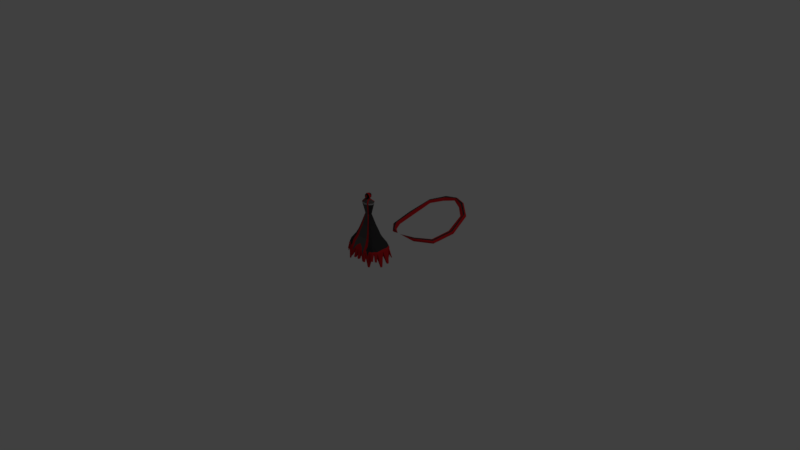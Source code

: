 # Source: Boss_4_death_.blend  (saved by Blender 2.79.0; exported with 4.5.12 LTS)
import bpy
from mathutils import Matrix  # noqa: F401  (used for matrix-valued properties, if any)

bpy.ops.wm.read_factory_settings(use_empty=True)
scene = bpy.context.scene
scene.name = 'Scene'

# ---- collections
col_collection_1 = bpy.data.collections.new('Collection 1'); scene.collection.children.link(col_collection_1)

# ---- materials (node trees are filled in below, after node groups)
mat_red = bpy.data.materials.new('red')
mat_red.alpha_threshold = 0.0
mat_red.use_transparent_shadow = False
mat_red.diffuse_color = (0.5395, 0.01444, 0.01938, 1.0)
mat_red.roughness = 0.5
mat_light_red = bpy.data.materials.new('light red')
mat_light_red.alpha_threshold = 0.0
mat_light_red.use_transparent_shadow = False
mat_light_red.diffuse_color = (0.5457, 0.08022, 0.09084, 1.0)
mat_light_red.roughness = 0.5
mat_light_grey = bpy.data.materials.new('light grey')
mat_light_grey.alpha_threshold = 0.0
mat_light_grey.use_transparent_shadow = False
mat_light_grey.diffuse_color = (0.4109, 0.4109, 0.4109, 1.0)
mat_light_grey.roughness = 0.5
mat_grey = bpy.data.materials.new('grey')
mat_grey.alpha_threshold = 0.0
mat_grey.use_transparent_shadow = False
mat_grey.diffuse_color = (0.09531, 0.08866, 0.0865, 1.0)
mat_grey.roughness = 0.5
mat_dark_grey = bpy.data.materials.new('dark grey')
mat_dark_grey.alpha_threshold = 0.0
mat_dark_grey.use_transparent_shadow = False
mat_dark_grey.diffuse_color = (0.0382, 0.03689, 0.0382, 1.0)
mat_dark_grey.roughness = 0.5
mat_black = bpy.data.materials.new('black')
mat_black.alpha_threshold = 0.0
mat_black.use_transparent_shadow = False
mat_black.diffuse_color = (0.0, 0.0, 0.0, 1.0)
mat_black.roughness = 0.5

# ---- material node trees

# ---- world
world_world = bpy.data.worlds.new('World'); scene.world = world_world
world_world.color = (0.05088, 0.05088, 0.05088)
world_world.use_sun_shadow = False
world_world.sun_shadow_jitter_overblur = 0.0
world_world.cycles.sampling_method = 'MANUAL'

# ---- cameras
cam_camera = bpy.data.cameras.new('Camera')
cam_camera.clip_end = 100.0
cam_camera.lens = 35.0
cam_camera.sensor_width = 32.0
cam_camera.sensor_height = 18.0
cam_camera.ortho_scale = 7.314
cam_camera.dof.focus_distance = 0.0
cam_camera.dof.aperture_fstop = 128.0

# ---- lights
light_lamp = bpy.data.lights.new('Lamp', 'POINT')
light_lamp.transmission_factor = 0.0
light_lamp.cutoff_distance = 30.0
light_lamp.energy = 100.0
light_lamp.shadow_buffer_clip_start = 1.001
light_lamp.shadow_soft_size = 0.1
light_lamp.shadow_maximum_resolution = 0.006
light_lamp.use_absolute_resolution = True

# ---- meshes
me_plane_007 = bpy.data.meshes.new('Plane.007')
me_plane_007.from_pydata([(0.2793, -0.5967, 0.8097), (0.7931, -0.4001, 0.4895), (-0.02104, 0.739, 0.6419), (0.8276, 0.5917, 0.3864), (-0.7107, -0.8221, 0.8406), (-0.5728, 0.6011, 0.8129), (-1.371, -0.7038, 0.8406), (-0.9767, 0.4533, 0.8129), (-2.065, -0.06216, 0.7068), (-1.597, 0.5026, 0.564), (-3.066, 0.5795, 0.4179), (-2.662, 0.98, 0.4682), (0.1908, 0.04926, 0.8097), (0.8029, 0.1576, 0.4895), (-0.6418, -0.1133, 0.9807), (-1.174, -0.1281, 0.9807), (-1.807, 0.1648, 0.7318), (-2.864, 0.8079, 0.5858), (0.7931, -0.5622, 0.2447), (0.4026, -1.058, 0.4048), (-0.7107, -1.245, 0.4903), (-1.371, -1.127, 0.4903), (0.8128, 0.8775, 0.2447), (-0.02104, 1.156, 0.4048), (-3.066, 0.4398, 0.2929), (-1.597, 0.9199, 0.3659), (-0.9767, 0.8706, 0.4903), (-2.662, 1.176, 0.2929), (-2.336, -0.3583, 0.3659), (-0.5728, 1.018, 0.4903), (0.8029, 0.1576, 0.2447), (-0.7107, -1.245, 0.3969), (0.2514, -1.096, 0.1337), (-0.7089, -0.8938, 0.2877), (0.1772, -0.7448, 0.1337), (0.4026, -1.058, 0.0), (0.7931, -0.5622, 0.0), (-0.02104, 1.156, 0.0), (0.8128, 0.8775, 0.0), (-0.5728, 1.018, 0.0), (-1.371, -1.127, 0.0), (-0.9767, 0.8706, 0.0), (-2.336, -0.3583, 0.0), (-1.597, 0.9199, 0.0), (-3.066, 0.4398, 0.0), (-2.662, 1.176, 0.0), (-3.726, 1.395, 0.0), (0.2793, -0.5967, -0.8097), (0.7931, -0.4001, -0.4895), (-0.02104, 0.739, -0.6419), (0.8276, 0.5917, -0.3864), (-0.7107, -0.8221, -0.8406), (-0.5728, 0.6011, -0.8129), (-1.371, -0.7038, -0.8406), (-0.9767, 0.4533, -0.8129), (-2.015, 0.06467, -0.7065), (-1.597, 0.5026, -0.564), (-3.066, 0.5795, -0.4179), (-2.662, 0.98, -0.4682), (0.8029, 0.1576, 0.0), (0.1908, 0.04926, -0.8097), (0.8029, 0.1576, -0.4895), (-0.6418, -0.1133, -0.9807), (-1.144, 0.002716, -0.8868), (-1.813, 0.3648, -0.809), (-2.864, 0.8079, -0.5858), (0.7931, -0.5622, -0.2447), (0.4026, -1.058, -0.4048), (-0.7107, -1.245, -0.4903), (-1.371, -1.127, -0.4903), (0.8128, 0.8775, -0.2447), (-0.02104, 1.156, -0.4048), (-3.066, 0.4398, -0.2929), (-1.597, 0.9199, -0.3659), (-0.9767, 0.8706, -0.4903), (-2.662, 1.176, -0.2929), (-2.336, -0.3583, -0.3659), (-0.5728, 1.018, -0.4903), (0.8029, 0.1576, -0.2447), (0.2514, -1.096, 0.0), (-0.7107, -1.245, -0.3969), (-1.204, -1.183, 0.0), (0.2514, -1.096, -0.1337), (-1.054, -0.8319, 0.0), (-0.7089, -0.8938, 0.0), (0.1772, -0.7448, 0.0), (-0.7089, -0.8938, -0.2877), (0.1772, -0.7448, -0.1337), (-1.585, 0.04892, -1.42), (-1.889, -0.4922, -1.66), (-1.948, 0.2365, -1.414), (-2.251, -0.1114, -1.39), (-1.348, 0.5324, -1.983), (-1.545, 0.4258, -2.175), (-1.644, 0.6589, -1.913), (-1.687, 0.6042, -2.155), (-0.2071, 2.863, -1.864)], [], [(12, 13, 3, 2), (12, 2, 5, 14), (14, 5, 7, 15), (15, 7, 9, 16), (16, 9, 11, 17), (10, 17, 46), (19, 18, 1, 0), (21, 20, 4, 6), (30, 22, 3, 13), (22, 23, 2, 3), (46, 44, 24), (26, 25, 9, 7), (45, 46, 27), (28, 21, 6, 8), (23, 29, 5, 2), (20, 19, 0, 4), (25, 27, 11, 9), (24, 28, 8, 10), (29, 26, 7, 5), (18, 30, 13, 1), (8, 16, 17, 10), (4, 14, 15, 6), (0, 12, 14, 4), (0, 1, 13, 12), (36, 59, 30, 18), (39, 41, 26, 29), (44, 42, 28, 24), (43, 45, 27, 25), (79, 32, 34, 85), (37, 39, 29, 23), (42, 40, 21, 28), (41, 43, 25, 26), (38, 37, 23, 22), (59, 38, 22, 30), (40, 81, 31, 20, 21), (35, 36, 18, 19), (24, 10, 46), (46, 17, 11), (27, 46, 11), (84, 85, 34, 33), (32, 31, 33, 34), (31, 32, 79, 35, 19, 20), (33, 83, 84), (31, 81, 83, 33), (60, 49, 50, 61), (60, 62, 52, 49), (62, 63, 54, 52), (63, 64, 56, 54), (64, 65, 58, 56), (57, 46, 65), (67, 47, 48, 66), (69, 53, 51, 68), (78, 61, 50, 70), (70, 50, 49, 71), (46, 72, 44), (74, 54, 56, 73), (45, 75, 46), (76, 55, 53, 69), (71, 49, 52, 77), (68, 51, 47, 67), (73, 56, 58, 75), (72, 57, 55, 76), (77, 52, 54, 74), (66, 48, 61, 78), (55, 57, 65, 64), (63, 53, 89, 88), (51, 53, 63, 62), (47, 51, 62, 60), (47, 60, 61, 48), (36, 66, 78, 59), (39, 77, 74, 41), (44, 72, 76, 42), (43, 73, 75, 45), (79, 85, 87, 82), (37, 71, 77, 39), (42, 76, 69, 40), (41, 74, 73, 43), (38, 70, 71, 37), (59, 78, 70, 38), (40, 69, 68, 80, 81), (35, 67, 66, 36), (72, 46, 57), (46, 58, 65), (75, 58, 46), (84, 86, 87, 85), (82, 87, 86, 80), (80, 68, 67, 35, 79, 82), (86, 84, 83), (80, 86, 83, 81), (6, 16, 8), (6, 15, 16), (88, 89, 93, 92), (64, 63, 88, 90), (53, 55, 91, 89), (55, 64, 90, 91), (94, 92, 96), (90, 88, 92, 94), (91, 90, 94, 95), (89, 91, 95, 93), (95, 94, 96), (93, 95, 96), (92, 93, 96)])
me_plane_007.polygons.foreach_set('material_index', [0, 0, 0, 0, 0, 0, 0, 0, 0, 0, 2, 0, 2, 0, 0, 0, 0, 0, 0, 0, 0, 0, 0, 0, 2, 2, 2, 2, 5, 2, 2, 2, 2, 2, 2, 2, 0, 0, 0, 5, 5, 2, 5, 5, 0, 0, 0, 0, 0, 0, 0, 0, 0, 0, 2, 0, 2, 0, 0, 0, 0, 0, 0, 0, 0, 2, 0, 0, 0, 2, 2, 2, 2, 5, 2, 2, 2, 2, 2, 2, 2, 0, 0, 0, 5, 5, 2, 5, 5, 0, 0, 2, 2, 2, 2, 4, 2, 2, 2, 4, 4, 4])
me_plane_007.materials.append(mat_red)
me_plane_007.materials.append(mat_light_red)
me_plane_007.materials.append(mat_light_grey)
me_plane_007.materials.append(mat_grey)
me_plane_007.materials.append(mat_dark_grey)
me_plane_007.materials.append(mat_black)
me_plane_007.use_remesh_preserve_volume = False
me_plane_007.use_remesh_preserve_attributes = False
me_plane_007.use_mirror_vertex_groups = False
me_plane_007.update()
me_plane_003 = bpy.data.meshes.new('Plane.003')
me_plane_003.from_pydata([(0.0, 74.13, -21.02), (6.943, 70.61, -21.03), (0.0, 76.13, -19.89), (7.262, 74.18, -19.9), (13.51, 64.68, -20.58), (15.64, 66.78, -19.84), (15.95, 50.72, -19.76), (19.45, 50.83, -18.64), (14.47, 37.84, -15.68), (17.44, 36.14, -14.19), (8.119, 30.59, -10.37), (8.972, 28.62, -8.824), (1.065, 26.09, -6.274), (0.0, 76.14, -22.14), (7.262, 74.19, -22.14), (15.64, 66.33, -22.04), (19.45, 50.38, -20.84), (17.44, 35.7, -16.39), (8.972, 28.18, -11.02), (0.0, 75.56, -19.9), (7.102, 72.82, -19.9), (15.25, 65.84, -19.66), (18.25, 50.89, -18.65), (16.52, 37.1, -14.39), (8.545, 29.48, -8.997), (0.0, 75.57, -22.14), (7.102, 72.83, -22.15), (15.25, 65.4, -21.86), (18.25, 50.44, -20.85), (16.52, 36.66, -16.59), (8.545, 29.03, -11.2), (0.0, 76.99, -21.01), (18.57, 35.92, -15.29), (8.972, 27.92, -9.827), (17.0, 66.55, -20.94), (20.56, 50.61, -19.74), (7.262, 75.05, -21.02), (0.0, 75.56, -21.02)], [], [(19, 2, 3, 20), (20, 21, 4, 1), (21, 22, 6, 4), (22, 23, 8, 6), (23, 24, 10, 8), (11, 12, 24), (25, 26, 14, 13), (26, 1, 4, 27), (27, 4, 6, 28), (28, 6, 8, 29), (29, 8, 10, 30), (18, 30, 12), (37, 0, 25), (33, 32, 17, 18), (35, 34, 15, 16), (12, 30, 10), (36, 31, 13, 14), (12, 33, 18), (32, 35, 16, 17), (34, 36, 14, 15), (31, 37, 25, 13), (17, 29, 30, 18), (16, 28, 29, 17), (15, 27, 28, 16), (14, 26, 27, 15), (0, 1, 26, 25), (9, 11, 24, 23), (7, 9, 23, 22), (5, 7, 22, 21), (3, 5, 21, 20), (0, 19, 20, 1), (2, 19, 37, 31), (24, 12, 10), (5, 3, 36, 34), (9, 7, 35, 32), (12, 11, 33), (3, 2, 31, 36), (7, 5, 34, 35), (11, 9, 32, 33), (19, 0, 37)])
me_plane_003.polygons.foreach_set('material_index', [4, 0, 0, 0, 0, 4, 4, 0, 0, 0, 0, 4, 0, 0, 0, 0, 0, 0, 0, 0, 0, 4, 4, 4, 4, 0, 4, 4, 4, 4, 0, 0, 0, 0, 0, 0, 0, 0, 0, 0])
me_plane_003.materials.append(mat_red)
me_plane_003.materials.append(mat_light_red)
me_plane_003.materials.append(mat_light_grey)
me_plane_003.materials.append(mat_grey)
me_plane_003.materials.append(mat_dark_grey)
me_plane_003.use_remesh_preserve_volume = False
me_plane_003.use_remesh_preserve_attributes = False
me_plane_003.use_mirror_vertex_groups = False
me_plane_003.update()
me_plane_004 = bpy.data.meshes.new('Plane.004')
me_plane_004.from_pydata([(0.2793, -0.5967, 0.8097), (0.7931, -0.4001, 0.4895), (-0.02104, 0.739, 0.6419), (0.8276, 0.5917, 0.3864), (-0.7107, -0.8221, 0.8406), (-0.5728, 0.6011, 0.8129), (-1.371, -0.7038, 0.8406), (-0.9767, 0.4533, 0.8129), (-2.065, -0.06216, 0.7068), (-1.597, 0.5026, 0.564), (-3.066, 0.5795, 0.4179), (-2.662, 0.98, 0.4682), (0.1908, 0.04926, 0.8097), (0.8029, 0.1576, 0.4895), (-0.6418, -0.1133, 0.9807), (-1.174, -0.1281, 0.9807), (-1.807, 0.1648, 0.7318), (-2.864, 0.8079, 0.5858), (0.7931, -0.5622, 0.2447), (0.4026, -1.058, 0.4048), (-0.7107, -1.245, 0.4903), (-1.371, -1.127, 0.4903), (0.8128, 0.8775, 0.2447), (-0.02104, 1.156, 0.4048), (-3.066, 0.4398, 0.2929), (-1.597, 0.9199, 0.3659), (-0.9767, 0.8706, 0.4903), (-2.662, 1.176, 0.2929), (-2.336, -0.3583, 0.3659), (-0.5728, 1.018, 0.4903), (0.8029, 0.1576, 0.2447), (-0.7107, -1.245, 0.3969), (0.2514, -1.096, 0.1337), (-0.7089, -0.8938, 0.2877), (0.1772, -0.7448, 0.1337), (0.4026, -1.058, 0.0), (0.7931, -0.5622, 0.0), (-0.02104, 1.156, 0.0), (0.8128, 0.8775, 0.0), (-0.5728, 1.018, 0.0), (-1.371, -1.127, 0.0), (-0.9767, 0.8706, 0.0), (-2.336, -0.3583, 0.0), (-1.597, 0.9199, 0.0), (-3.066, 0.4398, 0.0), (-2.662, 1.176, 0.0), (-3.726, 1.395, 0.0), (0.2793, -0.5967, -0.8097), (0.7931, -0.4001, -0.4895), (-0.02104, 0.739, -0.6419), (0.8276, 0.5917, -0.3864), (-0.7107, -0.8221, -0.8406), (-0.5728, 0.6011, -0.8129), (-1.371, -0.7038, -0.8406), (-0.9767, 0.4533, -0.8129), (-2.336, 0.06467, -0.5917), (-1.597, 0.5026, -0.564), (-3.066, 0.5795, -0.4179), (-2.662, 0.98, -0.4682), (0.8029, 0.1576, 0.0), (0.1908, 0.04926, -0.8097), (0.8029, 0.1576, -0.4895), (-0.6418, -0.1133, -0.9807), (-1.174, -0.1281, -0.9807), (-1.967, 0.2808, -0.7318), (-2.864, 0.8079, -0.5858), (0.7931, -0.5622, -0.2447), (0.4026, -1.058, -0.4048), (-0.7107, -1.245, -0.4903), (-1.371, -1.127, -0.4903), (0.8128, 0.8775, -0.2447), (-0.02104, 1.156, -0.4048), (-3.066, 0.4398, -0.2929), (-1.597, 0.9199, -0.3659), (-0.9767, 0.8706, -0.4903), (-2.662, 1.176, -0.2929), (-2.336, -0.3583, -0.3659), (-0.5728, 1.018, -0.4903), (0.8029, 0.1576, -0.2447), (0.2514, -1.096, 0.0), (-0.7107, -1.245, -0.3969), (-1.204, -1.183, 0.0), (0.2514, -1.096, -0.1337), (-1.054, -0.8319, 0.0), (-0.7089, -0.8938, 0.0), (0.1772, -0.7448, 0.0), (-0.7089, -0.8938, -0.2877), (0.1772, -0.7448, -0.1337), (-2.652, -0.253, 2.202), (-2.849, -0.3237, 2.061), (-2.623, 0.1558, 1.953), (-2.992, -0.06029, 1.813), (-4.294, 0.8887, 2.394), (-4.485, 0.8276, 2.254), (-4.38, 1.021, 2.368), (-4.539, 0.9666, 2.228), (-4.887, 1.381, 2.751)], [], [(12, 13, 3, 2), (12, 2, 5, 14), (14, 5, 7, 15), (15, 7, 9, 16), (16, 9, 11, 17), (10, 17, 46), (19, 18, 1, 0), (21, 20, 4, 6), (30, 22, 3, 13), (22, 23, 2, 3), (46, 44, 24), (26, 25, 9, 7), (45, 46, 27), (28, 21, 6, 8), (23, 29, 5, 2), (20, 19, 0, 4), (25, 27, 11, 9), (24, 28, 8, 10), (29, 26, 7, 5), (18, 30, 13, 1), (8, 16, 17, 10), (15, 16, 90, 88), (4, 14, 15, 6), (0, 12, 14, 4), (0, 1, 13, 12), (36, 59, 30, 18), (39, 41, 26, 29), (44, 42, 28, 24), (43, 45, 27, 25), (79, 32, 34, 85), (37, 39, 29, 23), (42, 40, 21, 28), (41, 43, 25, 26), (38, 37, 23, 22), (59, 38, 22, 30), (40, 81, 31, 20, 21), (35, 36, 18, 19), (24, 10, 46), (46, 17, 11), (27, 46, 11), (84, 85, 34, 33), (32, 31, 33, 34), (31, 32, 79, 35, 19, 20), (33, 83, 84), (31, 81, 83, 33), (60, 49, 50, 61), (60, 62, 52, 49), (62, 63, 54, 52), (63, 64, 56, 54), (64, 65, 58, 56), (57, 46, 65), (67, 47, 48, 66), (69, 53, 51, 68), (78, 61, 50, 70), (70, 50, 49, 71), (46, 72, 44), (74, 54, 56, 73), (45, 75, 46), (76, 55, 53, 69), (71, 49, 52, 77), (68, 51, 47, 67), (73, 56, 58, 75), (72, 57, 55, 76), (77, 52, 54, 74), (66, 48, 61, 78), (55, 57, 65, 64), (53, 55, 64, 63), (51, 53, 63, 62), (47, 51, 62, 60), (47, 60, 61, 48), (36, 66, 78, 59), (39, 77, 74, 41), (44, 72, 76, 42), (43, 73, 75, 45), (79, 85, 87, 82), (37, 71, 77, 39), (42, 76, 69, 40), (41, 74, 73, 43), (38, 70, 71, 37), (59, 78, 70, 38), (40, 69, 68, 80, 81), (35, 67, 66, 36), (72, 46, 57), (46, 58, 65), (75, 58, 46), (84, 86, 87, 85), (82, 87, 86, 80), (80, 68, 67, 35, 79, 82), (86, 84, 83), (80, 86, 83, 81), (91, 89, 93, 95), (6, 15, 88, 89), (8, 6, 89, 91), (16, 8, 91, 90), (93, 92, 96), (89, 88, 92, 93), (88, 90, 94, 92), (90, 91, 95, 94), (92, 94, 96), (94, 95, 96), (95, 93, 96)])
me_plane_004.polygons.foreach_set('material_index', [0, 0, 0, 0, 0, 0, 0, 0, 0, 0, 2, 0, 2, 0, 0, 0, 0, 0, 0, 0, 0, 2, 0, 0, 0, 2, 2, 2, 2, 5, 2, 2, 2, 2, 2, 2, 2, 0, 0, 0, 5, 5, 2, 5, 5, 0, 0, 0, 0, 0, 0, 0, 0, 0, 0, 2, 0, 2, 0, 0, 0, 0, 0, 0, 0, 0, 0, 0, 0, 0, 2, 2, 2, 2, 5, 2, 2, 2, 2, 2, 2, 2, 0, 0, 0, 5, 5, 2, 5, 5, 4, 2, 2, 2, 4, 4, 4, 4, 4, 4, 4])
me_plane_004.materials.append(mat_red)
me_plane_004.materials.append(mat_light_red)
me_plane_004.materials.append(mat_light_grey)
me_plane_004.materials.append(mat_grey)
me_plane_004.materials.append(mat_dark_grey)
me_plane_004.materials.append(mat_black)
me_plane_004.use_remesh_preserve_volume = False
me_plane_004.use_remesh_preserve_attributes = False
me_plane_004.use_mirror_vertex_groups = False
me_plane_004.update()
me_plane_002 = bpy.data.meshes.new('Plane.002')
me_plane_002.from_pydata([(-0.124, -2.889, 0.0), (1.0, -2.484, 0.0), (-1.617, 1.347, 4.656e-08), (-0.05993, 1.578, 8.002e-08), (1.308, -0.5568, -2.328e-08), (0.788, 0.9422, 1.6e-08), (-3.158, 1.231, 1.63e-07), (-4.7, -3.274, 2.794e-07), (-3.852, 1.193, 2.153e-07), (-6.916, -1.617, 4.467e-07), (-5.683, 1.694, 3.536e-07), (-9.981, 1.679, 6.78e-07), (-8.882, 2.792, 5.951e-07), (-11.64, 4.993, 0.0), (-0.2099, -2.183, 1.715), (0.8914, -1.906, 1.069), (-1.617, 0.6295, 1.749), (-0.05993, 0.8608, 0.8982), (1.044, -0.5568, 0.6067), (0.5016, 0.9422, 0.6067), (-2.889, -2.703, 2.334), (-3.158, 0.5139, 2.369), (-4.7, -2.568, 2.432), (-3.852, 0.4754, 2.466), (-6.916, -0.9109, 1.715), (-5.683, 0.9764, 1.749), (-9.981, 2.177, 1.052), (-8.882, 2.792, 1.062), (1.015, 0.1927, -1.115e-09), (-0.9133, -0.7709, 2.081), (0.47, -0.4529, 1.23), (0.7972, 0.1927, 0.6067), (-3.024, -1.089, 2.701), (-4.276, -1.041, 2.798), (-6.3, 0.03854, 2.081), (-9.431, 2.319, 1.119), (1.308, -0.5568, 0.333), (0.8989, -2.342, 0.615), (-0.05993, 1.578, 0.615), (0.788, 0.9422, 0.333), (-9.981, 1.679, 0.5308), (-5.683, 1.694, 1.041), (-3.852, 1.193, 1.399), (-8.882, 2.792, 0.5308), (-4.7, -3.274, 1.399), (-6.916, -1.617, 1.041), (-3.158, 1.231, 1.35), (-1.617, 1.347, 1.041), (-0.2099, -2.889, 1.041), (-2.889, -3.409, 1.35), (1.048, 0.1927, 0.333), (-7.283, 2.138, 0.0), (-8.448, -0.07366, 0.0), (-7.283, 1.78, 1.252), (-8.448, 0.5282, 1.23), (-7.865, 1.074, 1.446), (-8.448, -0.07366, 0.6319), (-7.283, 2.138, 0.6319), (-2.388, 1.289, 0.0), (-2.388, 0.5717, 2.059), (-1.549, -2.443, 2.024), (-1.968, -0.9298, 2.391), (-2.388, 1.289, 1.195), (-1.091, -3.09, 1.16), (-2.168, -3.234, 1.246), (-2.982, -3.409, 0.5373), (-3.658, -3.37, 0.0), (-1.609, -2.863, 1.584), (-1.057, -3.089, 0.5633), (-0.4967, -2.944, 0.5839), (-2.131, -3.233, 0.4626), (-1.631, -2.657, 0.0), (-0.2919, -2.397, 0.0), (-3.497, -2.878, 0.0), (-2.971, -2.917, 0.0), (-2.971, -2.917, 0.3227), (-1.327, -2.598, 1.02), (-1.631, -2.657, 1.056), (-2.073, -2.743, 1.107), (-1.631, -2.371, 1.391), (-1.322, -2.597, 0.3413), (-0.5788, -2.453, 0.332), (-2.066, -2.742, 0.3227), (-5.058, -1.154, 4.103), (-5.482, -2.682, 3.736), (-6.146, -0.07494, 3.019), (-6.762, -1.024, 2.652), (-6.533, -0.8131, 4.794), (-6.799, -1.774, 4.563), (-6.988, -0.3578, 3.642), (-7.355, -1.122, 3.507), (-8.209, 0.2811, 4.942), (-8.068, -0.3717, 4.711), (-7.262, 0.3298, 4.116), (-7.795, -0.4346, 3.981), (-11.75, 3.194, 5.275), (-11.86, 2.917, 5.177), (-11.87, 3.389, 5.008), (-12.03, 3.196, 4.95), (-10.22, 2.531, 4.293), (-10.44, 2.388, 4.792), (-10.51, 2.133, 4.207), (-10.46, 1.976, 4.646), (-13.43, 3.572, 6.028), (-7.482, -1.047, 0.8898), (-8.448, -0.07366, 0.4875), (-7.461, -1.068, 0.6204), (-6.016, 1.786, 2.799e-07), (-7.35, -0.5034, 1.577), (-6.034, 1.153, 1.64), (-6.01, 1.785, 0.957), (-6.828, 0.3882, 1.867), (-5.949, 0.572, 1.893), (-3.951, 0.123, 2.543), (-3.951, 0.1229, 2.543), (-1.493, 0.3832, 1.808), (-3.123, 0.0975, 2.455), (-2.28, 0.1865, 2.144)], [], [(29, 30, 17, 115), (30, 15, 18, 31), (61, 117, 116, 32), (32, 116, 114, 33), (33, 114, 112, 34), (55, 53, 27, 35), (26, 35, 13), (37, 36, 18, 15), (39, 38, 17, 19), (13, 11, 40), (42, 41, 25, 23), (12, 13, 43), (45, 44, 22, 24), (62, 46, 21, 59), (48, 37, 15, 14), (68, 63, 76, 80), (57, 43, 27, 53), (38, 47, 16, 17), (56, 104, 108, 54), (46, 42, 23, 21), (50, 39, 19, 31), (44, 49, 20, 22), (36, 50, 31, 18), (54, 55, 35, 26), (24, 22, 84, 86), (20, 32, 33, 22), (60, 61, 32, 20), (17, 30, 31, 19), (14, 15, 30, 29), (4, 28, 50, 36), (7, 66, 65, 49, 44), (28, 5, 39, 50), (6, 8, 42, 46), (52, 9, 45, 104, 106, 105), (3, 2, 47, 38), (51, 12, 43, 57), (65, 66, 73, 75), (0, 1, 37, 48), (58, 6, 46, 62), (9, 7, 44, 45), (8, 10, 41, 42), (5, 3, 38, 39), (1, 4, 36, 37), (10, 107, 110, 41), (40, 26, 13), (13, 35, 27), (43, 13, 27), (11, 52, 105, 40), (24, 34, 111, 108), (40, 56, 54, 26), (41, 110, 109, 25), (34, 112, 25, 109, 111), (2, 58, 62, 47), (70, 65, 75, 82), (14, 29, 61, 60), (49, 64, 67, 60, 20), (47, 62, 59, 16), (29, 115, 117, 61), (77, 76, 79), (63, 68, 69, 0, 48), (0, 69, 81, 72), (63, 67, 79, 76), (67, 63, 48, 14, 60), (65, 70, 64, 49), (71, 72, 81, 80, 76, 77), (74, 71, 77, 78, 82, 75), (75, 73, 74), (79, 78, 77), (64, 70, 82, 78), (67, 64, 78, 79), (69, 68, 80, 81), (85, 86, 90, 89), (34, 24, 86, 85), (22, 33, 83, 84), (33, 34, 85, 83), (90, 88, 92, 94), (86, 84, 88, 90), (84, 83, 87, 88), (83, 85, 89, 87), (100, 99, 97, 95), (88, 87, 91, 92), (87, 89, 93, 91), (89, 90, 94, 93), (98, 96, 103), (99, 101, 98, 97), (101, 102, 96, 98), (102, 100, 95, 96), (92, 91, 100, 102), (94, 92, 102, 101), (93, 94, 101, 99), (91, 93, 99, 100), (96, 95, 103), (95, 97, 103), (97, 98, 103), (105, 106, 104, 56), (40, 105, 56), (108, 111, 55, 54), (108, 104, 45, 24), (110, 107, 51, 57), (109, 110, 57, 53), (111, 109, 53, 55), (112, 114, 113, 23, 25), (116, 117, 59, 21), (117, 115, 16, 59), (114, 116, 21, 23, 113), (115, 17, 16)])
me_plane_002.polygons.foreach_set('material_index', [3, 3, 3, 3, 3, 3, 3, 3, 3, 0, 3, 3, 3, 3, 3, 5, 3, 3, 3, 3, 3, 3, 3, 3, 2, 3, 3, 3, 3, 3, 0, 3, 3, 0, 3, 3, 5, 0, 3, 0, 3, 3, 0, 0, 3, 3, 3, 0, 0, 3, 0, 0, 3, 5, 3, 3, 3, 3, 5, 0, 5, 5, 3, 0, 5, 5, 5, 5, 5, 5, 5, 2, 2, 2, 2, 2, 2, 2, 2, 1, 2, 2, 2, 0, 1, 1, 1, 2, 2, 2, 2, 0, 0, 0, 3, 3, 3, 0, 3, 3, 3, 0, 0, 0, 0, 0])
me_plane_002.materials.append(mat_red)
me_plane_002.materials.append(mat_light_red)
me_plane_002.materials.append(mat_light_grey)
me_plane_002.materials.append(mat_grey)
me_plane_002.materials.append(mat_dark_grey)
me_plane_002.materials.append(mat_black)
me_plane_002.use_remesh_preserve_volume = False
me_plane_002.use_remesh_preserve_attributes = False
me_plane_002.use_mirror_vertex_groups = False
me_plane_002.update()
me_plane = bpy.data.meshes.new('Plane')
me_plane.from_pydata([(-0.8525, -0.8525, 0.0), (0.8525, -0.8525, 0.0), (-0.8525, 0.8525, 0.0), (0.8525, 0.8525, 0.0), (-0.8155, -0.8155, 0.3711), (0.8155, -0.8155, 0.3711), (-0.8155, 0.8155, 0.3711), (0.8155, 0.8155, 0.3711), (-1.0, 0.0, 0.0), (1.0, 0.0, 0.0), (-0.7688, 0.0, 0.9151), (0.7688, 0.0, 0.9151), (-1.0, -0.5, 0.0), (-0.8915, -0.4457, 0.4421), (1.0, -0.5, 0.0), (0.8915, -0.4457, 0.4421), (1.0, 0.5, 0.0), (0.8915, 0.4457, 0.4421), (-1.0, 0.5, 0.0), (-0.8915, 0.4457, 0.4421), (0.0, -1.134, 0.0), (0.0, 1.134, 0.0), (4.971e-08, -0.8312, 0.7906), (4.971e-08, 0.8312, 0.7906), (7.646e-08, 0.0, 1.145), (7.646e-08, -0.5, 1.145), (7.646e-08, 0.5, 1.145), (-0.5, 1.0, 0.0), (-0.5, 1.0, 0.5991), (-0.5208, 0.0, 1.036), (-0.4224, -0.4224, 0.9152), (-0.4224, 0.4224, 0.9152), (-0.5, -1.0, 0.0), (-0.5, -1.0, 0.5991), (0.5, -1.0, 0.0), (0.5, -1.0, 0.5991), (0.5, 1.0, 0.0), (0.5, 1.0, 0.5991), (0.5208, 0.0, 1.036), (0.4224, -0.4224, 0.9152), (0.4224, 0.4224, 0.9152), (2.939e-08, -0.9549, 0.4674), (0.2186, -1.016, 0.4171), (0.3693, -1.035, 0.2664), (-0.4162, -0.9717, 0.2801), (-0.1879, -0.9204, 0.4263), (-0.196, -0.8974, 0.7155), (-0.1858, -0.4659, 1.044), (-0.3813, 1.032, 0.0), (0.3369, 1.044, 0.0), (2.754e-08, 0.9662, 0.4379), (0.1487, 0.9442, 0.3915), (0.2851, 0.9803, 0.2017), (-0.3093, 1.051, 0.2604), (-0.3092, 1.051, 0.2608), (-0.1288, 1.007, 0.3945), (-0.1508, 0.4723, 1.063), (-0.2332, 0.0, 1.096), (-0.1202, 0.8718, 0.7445), (0.1152, 0.8701, 0.7464), (0.1314, -0.8756, 0.7402), (0.1359, 0.475, 1.071), (0.1449, -0.4734, 1.066), (0.1916, 0.0, 1.105)], [], [(40, 17, 7, 37), (12, 0, 4, 13), (27, 2, 6, 28), (34, 1, 5, 35), (16, 3, 7, 17), (14, 9, 11, 15), (18, 8, 10, 19), (39, 15, 11, 38), (35, 5, 15, 39), (1, 14, 15, 5), (8, 12, 13, 10), (2, 18, 19, 6), (9, 16, 17, 11), (38, 11, 17, 40), (29, 57, 56, 31), (33, 46, 47, 30), (30, 47, 57, 29), (32, 44, 45, 46, 33), (36, 49, 52, 51, 59, 37), (31, 56, 58, 28), (19, 31, 28, 6), (0, 32, 33, 4), (13, 30, 29, 10), (4, 33, 30, 13), (10, 29, 31, 19), (21, 48, 53, 54, 55, 50), (3, 36, 37, 7), (24, 63, 61, 26), (22, 60, 62, 25), (25, 62, 63, 24), (20, 34, 43, 42, 41), (26, 61, 59, 23), (41, 42, 60, 22), (41, 45, 44, 32, 20), (46, 45, 41, 22), (47, 46, 22, 25), (50, 51, 52, 49, 21), (50, 55, 58, 23), (58, 56, 26, 23), (57, 47, 25, 24), (56, 57, 24, 26), (58, 55, 54, 53, 48, 27, 28), (59, 51, 50, 23), (63, 62, 39, 38), (61, 63, 38, 40), (59, 61, 40, 37), (62, 60, 35, 39), (60, 42, 43, 34, 35)])
me_plane.polygons.foreach_set('material_index', [5, 5, 2, 4, 5, 0, 0, 0, 5, 5, 0, 5, 0, 0, 0, 5, 0, 4, 2, 5, 5, 4, 0, 5, 0, 0, 2, 0, 5, 0, 0, 5, 4, 0, 4, 5, 0, 2, 5, 0, 0, 2, 2, 0, 0, 5, 5, 4])
me_plane.materials.append(mat_red)
me_plane.materials.append(mat_light_red)
me_plane.materials.append(mat_grey)
me_plane.materials.append(mat_light_grey)
me_plane.materials.append(mat_dark_grey)
me_plane.materials.append(mat_black)
me_plane.use_remesh_preserve_volume = False
me_plane.use_remesh_preserve_attributes = False
me_plane.use_mirror_vertex_groups = False
me_plane.update()
me_plane_001 = bpy.data.meshes.new('Plane.001')
me_plane_001.from_pydata([(-1.0, -1.469, 0.0), (1.0, -2.538, 0.0), (-1.0, 1.469, 0.0), (1.0, 2.538, 0.0), (-3.123, -0.8374, 1.603e-07), (-3.123, 0.8374, 1.603e-07), (-5.177, -0.4191, 3.154e-07), (-5.177, 0.4191, 3.154e-07), (-7.444, -0.8649, 4.865e-07), (-7.444, 0.8538, 4.865e-07), (-7.444, 0.8649, 4.865e-07), (-8.018, 0.407, 5.298e-07), (-8.018, -0.407, 5.298e-07), (-1.125, -1.124, 2.102), (1.0, -2.049, 3.048), (-1.125, 1.124, 2.102), (1.0, 2.094, 3.06), (-3.123, -0.7507, 1.103), (-3.123, 0.7507, 1.103), (-5.177, -0.2433, 0.5601), (-5.177, 0.2433, 0.5601), (-7.444, -0.5677, 0.9779), (-7.444, 0.5677, 0.9779), (-7.745, -0.2776, 0.7214), (-7.745, 0.2735, 0.7214), (2.751, 2.687, 0.4122), (-8.018, 0.0, 5.298e-07), (-1.0, 0.0, 2.487), (1.0, 0.0, 3.705), (-3.123, 0.0, 1.261), (-5.177, 0.0, 0.7752), (-7.444, 0.0, 1.261), (-7.851, 0.0, 0.8309), (-3.123, 0.8374, 0.6306), (-5.177, 0.4191, 0.2773), (-1.0, -1.469, 0.6306), (1.0, -2.538, 0.6306), (-7.444, -0.8649, 0.6306), (-7.905, -0.3791, 0.2505), (-1.0, 1.469, 0.6306), (-5.177, -0.4191, 0.2773), (1.0, 2.538, 0.6306), (-3.123, -0.8374, 0.6306), (-7.905, 0.3681, 0.2505), (-7.444, 0.8649, 0.6306), (-8.018, 0.0, 0.2505), (0.0, -2.004, 0.0), (0.0, 2.004, 0.0), (-0.01194, -1.705, 2.803), (-0.01194, 1.705, 2.803), (2.637e-07, 0.0, 3.175), (5.96e-08, 2.004, 0.6306), (0.0, -2.004, 0.6306), (-2.062, 1.153, 8.014e-08), (-2.062, -1.153, 8.014e-08), (-1.937, 0.8826, 1.691), (-1.937, -0.8826, 1.691), (-2.062, 0.0, 1.949), (-2.062, -1.153, 0.6306), (-2.062, 1.153, 0.6306), (-5.177, 0.3312, 0.4187), (1.0, -2.538, 1.688), (-7.444, -0.7163, 0.8043), (-5.177, -0.3312, 0.4187), (1.0, 2.538, 1.688), (-3.123, -0.8374, 0.9459), (-7.934, 0.0, 0.5407), (-3.123, 0.8374, 0.9459), (-1.0, -1.469, 1.559), (-7.825, -0.3284, 0.4859), (-1.0, 1.469, 1.559), (-7.825, 0.3208, 0.4859), (-7.444, 0.7163, 0.8043), (1.616e-07, 2.004, 1.903), (1.318e-07, -2.004, 1.903), (-2.062, -1.153, 1.29), (-2.062, 1.153, 1.29), (1.005, -1.521, 0.006714), (-8.018, -0.2035, 5.298e-07), (-1.0, -0.6036, 2.362), (-3.123, -0.4187, 1.261), (-5.177, -0.1217, 0.6677), (-7.444, -0.2838, 1.12), (-7.798, -0.1388, 0.7761), (1.0, -1.269, 3.705), (-7.961, -0.1896, 0.2505), (1.019, -1.544, 0.4152), (2.542e-07, -0.8157, 3.049), (-2.062, -0.4425, 1.824), (-7.879, -0.1642, 0.5133), (1.019, -1.544, 1.702), (1.005, 1.523, 0.006714), (-8.018, 0.2035, 5.298e-07), (1.0, 1.269, 3.705), (-1.0, 0.6036, 2.362), (-3.123, 0.4187, 1.261), (-5.177, 0.1217, 0.6677), (-7.444, 0.2838, 1.12), (-7.798, 0.1367, 0.7761), (1.019, 1.544, 0.4152), (-7.961, 0.184, 0.2505), (2.542e-07, 0.8157, 3.049), (-2.062, 0.4425, 1.824), (1.019, 1.544, 1.702), (-7.879, 0.1604, 0.5133), (-8.018, -0.3053, 5.298e-07), (-1.062, -0.9295, 2.232), (-3.123, -0.628, 1.261), (-5.177, -0.1825, 0.6139), (-7.444, -0.4258, 1.049), (-7.771, -0.2082, 0.7488), (1.0, -1.904, 0.6306), (-1.999, -0.7296, 1.757), (1.0, -1.904, 1.688), (1.0, -1.904, 0.0), (1.0, -1.719, 3.242), (-7.933, -0.2843, 0.2505), (-0.00597, -1.354, 2.926), (-7.852, -0.2463, 0.4996), (1.0, 1.904, 0.0), (1.0, 1.755, 3.353), (-7.933, 0.276, 0.2505), (-0.00597, 1.354, 2.926), (-7.852, 0.2406, 0.4996), (-8.018, 0.3053, 5.298e-07), (-1.062, 0.9295, 2.232), (-3.123, 0.628, 1.261), (-5.177, 0.1825, 0.6139), (-7.444, 0.4258, 1.049), (-7.771, 0.2051, 0.7488), (1.0, 1.904, 0.6306), (-1.999, 0.7296, 1.757), (1.0, 1.904, 1.688), (1.0, 2.294, 2.569), (1.0, 1.781, 2.957), (1.0, -2.186, 2.723), (1.0, -1.515, 2.903), (1.0, 1.269, 2.936), (1.0, 0.0, 2.936), (1.0, -1.269, 2.936), (2.554, -2.63, 0.6408), (2.554, -3.005, 0.6408), (2.554, -3.005, 0.2677), (2.554, -2.63, 0.2677), (2.739, -2.647, 1.408), (2.739, -2.87, 1.408), (2.739, -2.87, 1.932), (2.739, -2.647, 1.932), (3.699, -2.231, 2.32), (3.699, -2.415, 2.32), (3.699, -2.344, 2.576), (3.699, -2.195, 2.629), (1.0, 1.904, 0.6306), (1.0, 2.538, 0.6306), (1.0, 2.538, 0.0), (1.0, 1.904, 0.0), (2.442, -2.295, 2.933), (2.442, -2.184, 3.116), (2.442, -2.006, 3.283), (2.442, -2.062, 3.017), (2.476, -1.779, 3.754), (2.476, -1.641, 3.885), (2.476, -1.641, 3.612), (2.476, -1.823, 3.547), (2.647, 1.847, 3.831), (2.647, 1.807, 4.025), (2.647, 1.677, 4.147), (2.647, 1.677, 3.892), (3.739, -0.7974, 4.016), (3.739, -0.4718, 4.016), (3.739, -0.4718, 3.819), (3.739, -0.7974, 3.819), (3.376, 0.4643, 4.064), (3.376, 0.4643, 4.27), (3.376, 0.8048, 4.27), (3.376, 0.8048, 4.064), (0.7032, 1.348, 2.763), (0.7032, -1.348, 2.763), (0.7406, 0.0, 2.561), (0.5524, -1.269, 3.379e-08), (0.5524, 0.0, 3.379e-08), (0.5524, 1.269, 0.6306), (0.5524, 0.0, 0.6306), (0.5524, 0.0, 1.688), (0.5524, 1.269, 1.688), (0.5524, -1.269, 0.6306), (0.5524, -1.269, 1.688), (0.5524, 1.269, 3.379e-08), (0.5524, 1.269, 2.312), (0.5524, -1.269, 2.312), (0.5524, 0.0, 2.312), (2.751, 2.687, 0.5995), (2.751, 2.875, 0.5995), (2.751, 2.875, 0.4122), (3.661, 2.565, 1.032), (3.661, 2.565, 1.287), (3.661, 2.413, 1.032), (3.661, 2.413, 1.287), (4.51, 2.238, 2.045), (4.51, 2.069, 2.045), (4.51, 2.173, 2.279), (4.51, 2.037, 2.328), (3.197, 2.078, 3.002), (3.197, 2.164, 2.921), (3.197, 2.218, 2.832), (3.197, 2.105, 2.873), (1.0, -2.538, 0.9398), (1.0, -2.538, 1.306), (6.851e-08, -2.004, 1.292), (0.456, -2.248, 0.6306), (-2.062, -1.153, 0.8976), (-1.0, -1.469, 1.052), (1.765, -2.684, 1.432), (-7.024, -0.7823, 4.548e-07), (-7.228, -0.8224, 0.5969), (-7.218, -0.8205, 0.247), (-7.232, 0.8233, 0.5976), (-7.174, 0.3968, 0.9969), (-7.155, 0.2632, 1.062), (-7.16, -0.2635, 1.063), (-7.174, -0.3968, 0.997), (-7.157, 0.0, 1.2), (-7.208, -0.6762, 0.7642), (-7.188, -0.5311, 0.9309), (-7.212, 0.6769, 0.7649), (-7.192, 0.5317, 0.9316), (-7.304, 0.8375, 4.76e-07), (0.6828, 2.369, 0.6306), (0.7177, -1.616, 3.153), (0.5857, -2.317, 1.777), (1.0, -2.397, 2.104), (1.0, -2.293, 2.408), (0.742, -1.961, 2.986), (0.7151, 2.386, 0.0), (0.7494, -1.156, 3.54), (0.6926, 1.632, 3.222), (0.7082, 1.982, 2.986), (1.0, 2.496, 1.841), (1.0, 2.394, 2.208), (0.7609, 2.411, 1.739), (0.6406, 0.0, 3.514), (0.6778, 1.123, 3.494), (1.736, -2.347, 2.322), (0.7082, 1.982, 2.985), (0.7083, 1.983, 2.985), (0.8109, 2.308, 2.193), (0.7022, -2.112, 2.519), (2.074, 2.349, 2.148)], [], [(80, 29, 30, 81), (81, 30, 221, 219), (82, 31, 32, 83), (153, 152, 191, 192), (104, 66, 32, 98), (7, 9, 10, 226), (62, 222, 223, 21), (76, 67, 18, 55), (69, 62, 21, 23), (67, 60, 20, 18), (74, 229, 230, 231, 246, 232, 48), (122, 235, 236, 49), (131, 55, 18, 126), (126, 18, 20, 127), (127, 20, 225, 217), (128, 22, 24, 129), (64, 237, 247, 238, 133, 200, 198), (63, 65, 17, 19), (75, 68, 13, 56), (118, 69, 23, 110), (73, 70, 15, 49), (72, 71, 24, 22), (60, 224, 225, 20), (88, 57, 29, 80), (87, 234, 240, 50), (7, 226, 216, 34), (10, 11, 43, 44), (47, 2, 39, 51), (105, 12, 38, 116), (54, 0, 35, 58), (6, 4, 42, 40), (130, 119, 155, 152), (46, 209, 52), (5, 7, 34, 33), (12, 8, 37, 38), (53, 5, 33, 59), (8, 213, 215, 214, 37), (92, 26, 45, 100), (177, 90, 186, 189), (0, 46, 52, 35), (3, 233, 227, 41), (79, 87, 50, 27), (64, 239, 237), (125, 122, 49, 15), (68, 74, 48, 13), (2, 53, 59, 39), (4, 54, 58, 42), (79, 27, 57, 88), (65, 75, 56, 17), (125, 15, 55, 131), (70, 76, 55, 15), (39, 59, 76, 70), (42, 210, 75, 65), (35, 52, 208, 211), (41, 227, 239, 64), (34, 216, 224, 60), (44, 43, 71, 72), (51, 39, 70, 73), (116, 38, 69, 118), (58, 35, 211, 210), (40, 42, 65, 63), (41, 64, 195, 194), (52, 209, 206, 207, 208), (33, 34, 60, 67), (38, 37, 62, 69), (59, 33, 67, 76), (37, 214, 222, 62), (100, 45, 66, 104), (25, 193, 192, 191), (111, 86, 90, 113), (45, 85, 89, 66), (106, 79, 88, 112), (106, 117, 87, 79), (114, 77, 86, 111), (26, 78, 85, 45), (117, 228, 234, 87), (112, 88, 80, 107), (66, 89, 83, 32), (113, 90, 177, 139, 136), (109, 82, 83, 110), (108, 81, 219, 220), (107, 80, 81, 108), (121, 100, 104, 123), (176, 178, 190, 188), (27, 94, 102, 57), (27, 50, 101, 94), (124, 92, 100, 121), (103, 176, 188, 184), (178, 177, 189, 190), (31, 97, 98, 32), (30, 96, 218, 221), (29, 95, 96, 30), (57, 102, 95, 29), (50, 240, 241, 101), (123, 104, 98, 129), (17, 107, 108, 19), (19, 108, 220, 223), (21, 109, 110, 23), (135, 231, 242, 230, 61, 149, 150), (56, 112, 107, 17), (48, 232, 228, 117), (36, 1, 142, 141), (13, 48, 117, 106), (13, 106, 112, 56), (113, 61, 146, 147), (85, 116, 118, 89), (78, 105, 116, 85), (89, 118, 110, 83), (71, 123, 129, 24), (11, 124, 121, 43), (43, 121, 123, 71), (99, 130, 132, 103), (94, 125, 131, 102), (94, 101, 122, 125), (91, 119, 130, 99), (103, 132, 134, 137, 176), (97, 128, 129, 98), (96, 127, 217, 218), (95, 126, 127, 96), (102, 131, 126, 95), (101, 241, 235, 122), (142, 143, 140, 141), (41, 130, 152, 153), (119, 3, 154, 155), (84, 115, 160, 161), (120, 93, 166, 165), (138, 137, 175, 172), (133, 16, 203, 204), (1, 114, 143, 142), (114, 111, 140, 143), (111, 36, 141, 140), (145, 144, 147, 146), (36, 111, 144, 145), (111, 113, 147, 144), (61, 207, 212, 206, 36, 145, 146), (149, 148, 151, 150), (136, 135, 150, 151), (113, 136, 151, 148), (61, 113, 148, 149), (14, 135, 156, 157), (3, 41, 153, 154), (155, 154, 193, 25), (137, 134, 164, 167), (156, 159, 158, 157), (135, 136, 159, 156), (115, 14, 157, 158), (136, 115, 158, 159), (163, 162, 161, 160), (136, 139, 162, 163), (115, 136, 163, 160), (139, 84, 161, 162), (139, 138, 170, 171), (134, 120, 165, 164), (93, 137, 167, 166), (167, 164, 165, 166), (171, 170, 169, 168), (138, 28, 169, 170), (84, 139, 171, 168), (28, 84, 168, 169), (172, 175, 174, 173), (93, 28, 173, 174), (28, 138, 172, 173), (137, 93, 174, 175), (186, 183, 190, 189), (177, 178, 138, 139), (178, 176, 137, 138), (179, 180, 182, 185), (185, 182, 183, 186), (182, 181, 184, 183), (180, 187, 181, 182), (183, 184, 188, 190), (90, 86, 185, 186), (86, 77, 179, 185), (99, 103, 184, 181), (91, 99, 181, 187), (154, 153, 192, 193), (152, 155, 25, 191), (196, 194, 195, 197), (132, 130, 196, 197), (64, 132, 197, 195), (130, 41, 194, 196), (199, 198, 200, 201), (134, 132, 199, 201), (133, 134, 201, 200), (132, 64, 198, 199), (205, 204, 203, 202), (120, 134, 205, 202), (16, 120, 202, 203), (134, 133, 204, 205), (209, 46, 1, 36), (208, 207, 61, 229, 74), (206, 209, 36), (210, 42, 58), (210, 211, 68, 75), (206, 212, 207), (211, 208, 74, 68), (214, 215, 213, 6, 40), (217, 225, 22, 128), (224, 216, 44, 72), (223, 220, 109, 21), (219, 221, 31, 82), (222, 214, 40, 63), (221, 218, 97, 31), (220, 219, 82, 109), (218, 217, 128, 97), (225, 224, 72, 22), (223, 222, 63, 19), (216, 226, 10, 44), (230, 242, 231), (228, 232, 14, 115), (240, 234, 84, 28), (234, 228, 115, 84), (227, 233, 47, 51), (237, 239, 73, 49, 236, 243, 244, 245, 238), (238, 245, 236, 16, 133), (245, 244, 243, 236), (235, 241, 93, 120), (236, 235, 120, 16), (239, 227, 51, 73), (241, 240, 28, 93), (232, 246, 231, 135, 14), (230, 229, 61), (238, 247, 237)])
me_plane_001.polygons.foreach_set('material_index', [0, 0, 1, 4, 1, 0, 2, 0, 1, 0, 0, 0, 0, 0, 0, 1, 4, 0, 0, 1, 0, 1, 0, 0, 0, 1, 1, 1, 1, 1, 1, 4, 1, 1, 1, 1, 2, 1, 5, 1, 4, 0, 4, 0, 0, 1, 1, 0, 0, 0, 0, 4, 4, 1, 4, 4, 4, 4, 4, 1, 4, 4, 1, 4, 4, 4, 4, 4, 4, 5, 4, 0, 0, 5, 1, 0, 0, 1, 5, 1, 0, 0, 4, 5, 0, 0, 1, 5, 5, 1, 0, 0, 0, 0, 1, 0, 0, 1, 4, 0, 0, 4, 0, 0, 4, 4, 1, 1, 1, 1, 4, 5, 0, 0, 5, 5, 1, 0, 0, 0, 0, 4, 0, 0, 4, 4, 5, 4, 4, 4, 4, 4, 4, 5, 4, 4, 4, 5, 4, 4, 0, 4, 5, 4, 4, 4, 4, 4, 5, 4, 4, 5, 4, 4, 4, 4, 4, 4, 4, 4, 4, 4, 4, 5, 5, 5, 5, 5, 5, 5, 5, 5, 5, 5, 5, 4, 5, 4, 5, 4, 4, 4, 5, 4, 4, 4, 4, 4, 4, 4, 4, 4, 1, 4, 1, 4, 1, 2, 4, 2, 2, 4, 2, 2, 2, 2, 0, 2, 0, 4, 4, 4, 1, 0, 4, 0, 4, 4, 4, 4, 4, 4, 0])
me_plane_001.materials.append(mat_dark_grey)
me_plane_001.materials.append(mat_grey)
me_plane_001.materials.append(mat_light_grey)
me_plane_001.materials.append(mat_light_red)
me_plane_001.materials.append(mat_red)
me_plane_001.materials.append(mat_black)
me_plane_001.use_remesh_preserve_volume = False
me_plane_001.use_remesh_preserve_attributes = False
me_plane_001.use_mirror_vertex_groups = False
me_plane_001.update()

# ---- objects
ob_plane_006 = bpy.data.objects.new('Plane.006', me_plane_007)
ob_plane_003 = bpy.data.objects.new('Plane.003', me_plane_003)
ob_plane_004 = bpy.data.objects.new('Plane.004', me_plane_004)
ob_plane_002 = bpy.data.objects.new('Plane.002', me_plane_002)
ob_plane_001 = bpy.data.objects.new('Plane.001', me_plane)
ob_plane = bpy.data.objects.new('Plane', me_plane_001)
ob_empty_001 = bpy.data.objects.new('Empty.001', None)
ob_empty = bpy.data.objects.new('Empty', None)
ob_lamp = bpy.data.objects.new('Lamp', light_lamp)
ob_camera = bpy.data.objects.new('Camera', cam_camera)

# ---- transforms, parenting, visibility, modifiers, constraints
ob_plane_006.location = (-2.441, -0.02697, 5.134)
ob_plane_006.rotation_euler = (1.571, 1.571, -17.28)
ob_plane_006.scale = (0.05682, 0.05682, 0.05682)
ob_plane_006.lineart.crease_threshold = 0.0
ob_plane_003.location = (0.0, -0.03657, 0.0)
ob_plane_003.rotation_euler = (0.4299, -2.018e-16, 1.295e-16)
ob_plane_003.scale = (0.02124, 0.02124, 0.02124)
ob_plane_003.lineart.crease_threshold = 0.0
_m = ob_plane_003.modifiers.new('Mirror', 'MIRROR')
_m.use_clip = True
ob_plane_004.location = (2.441, -0.02697, 5.134)
ob_plane_004.rotation_euler = (1.571, 1.571, 20.42)
ob_plane_004.scale = (0.05682, 0.05682, 0.05682)
ob_plane_004.lineart.crease_threshold = 0.0
ob_plane_002.location = (0.0, 0.0014, 5.274)
ob_plane_002.rotation_euler = (1.571, 1.571, 1.571)
ob_plane_002.scale = (0.02488, 0.02488, 0.02488)
ob_plane_002.lineart.crease_threshold = 0.0
_m = ob_plane_002.modifiers.new('Mirror', 'MIRROR')
_m.use_axis = (False, False, True)
_m.use_clip = True
ob_plane_001.location = (0.0, 0.0, 0.8215)
ob_plane_001.rotation_euler = (-0.0, 1.571, 0.0)
ob_plane_001.scale = (0.03591, 0.03591, 0.03591)
ob_plane_001.lineart.crease_threshold = 0.0
_m = ob_plane_001.modifiers.new('Mirror', 'MIRROR')
_m.use_axis = (False, False, True)
ob_plane.location = (0.0, 0.0, 0.2061)
ob_plane.rotation_euler = (1.571, 1.571, 1.571)
ob_plane.scale = (0.07215, 0.07215, 0.07215)
ob_plane.lineart.crease_threshold = 0.0
_m = ob_plane.modifiers.new('Mirror', 'MIRROR')
_m.use_axis = (False, False, True)
ob_empty_001.location = (-2.087, -0.4728, 0.1451)
ob_empty_001.rotation_euler = (1.571, -7.395e-06, 1.571)
ob_empty_001.scale = (1.252, 1.252, 1.252)
ob_empty_001.empty_display_type = 'IMAGE'
ob_empty_001.empty_image_offset = (0.0, 0.0)
ob_empty_001.hide_viewport = True
ob_empty_001.lineart.crease_threshold = 0.0
ob_empty.location = (-0.4807, 1.903, 0.1486)
ob_empty.rotation_euler = (1.571, -0.0, 0.0)
ob_empty.scale = (1.41, 1.41, 1.41)
ob_empty.empty_display_type = 'IMAGE'
ob_empty.empty_image_offset = (0.0, 0.0)
ob_empty.hide_viewport = True
ob_empty.lineart.crease_threshold = 0.0
ob_lamp.location = (4.076, 1.005, 5.904)
ob_lamp.rotation_euler = (0.6503, 0.05522, 1.866)
ob_lamp.lock_rotations_4d = False
ob_lamp.empty_display_type = 'ARROWS'
ob_lamp.color = (0.0, 0.0, 0.0, 0.0)
ob_lamp.lineart.crease_threshold = 0.0
ob_camera.location = (7.481, -6.508, 5.344)
ob_camera.rotation_euler = (1.109, 0.0, 0.8149)
ob_camera.lock_rotations_4d = False
ob_camera.empty_display_type = 'ARROWS'
ob_camera.color = (0.0, 0.0, 0.0, 0.0)
ob_camera.display_type = 'WIRE'
ob_camera.lineart.crease_threshold = 0.0

# ---- collection membership
col_collection_1.objects.link(ob_plane_006)
col_collection_1.objects.link(ob_plane_003)
col_collection_1.objects.link(ob_plane_004)
col_collection_1.objects.link(ob_plane_002)
col_collection_1.objects.link(ob_plane_001)
col_collection_1.objects.link(ob_plane)
col_collection_1.objects.link(ob_empty_001)
col_collection_1.objects.link(ob_empty)
col_collection_1.objects.link(ob_lamp)
col_collection_1.objects.link(ob_camera)

# ---- scene / render settings (as saved in the file)
scene.camera = ob_camera
scene.frame_start = 1; scene.frame_end = 60; scene.frame_set(48)
scene.render.engine = 'BLENDER_EEVEE_NEXT'
scene.render.resolution_percentage = 50
scene.render.dither_intensity = 0.0
scene.cycles.use_denoising = False
scene.cycles.samples = 128
scene.cycles.sampling_pattern = 'TABULATED_SOBOL'
scene.cycles.use_adaptive_sampling = False
scene.cycles.use_light_tree = False
scene.cycles.blur_glossy = 0.0
scene.cycles.sample_clamp_indirect = 0.0
scene.view_settings.view_transform = 'Standard'
bpy.context.view_layer.update()
